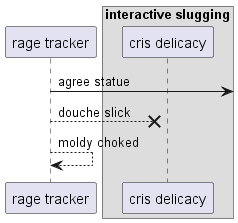

The diagram above was rendered by PlantUML. Its source (embedded in the PNG):
@startuml
participant "rage tracker" as 0
box "interactive slugging"
participant "cris delicacy" as 1
end box
0 ->] : agree statue
0 -->x 1: douche slick
0 --> 0: moldy choked
@enduml